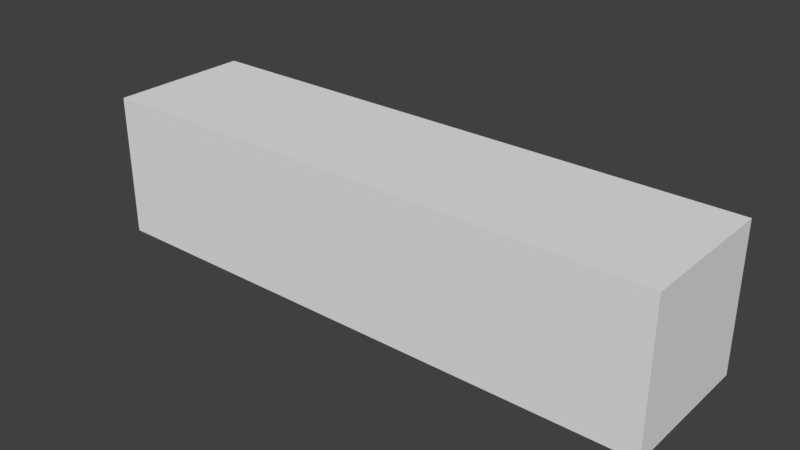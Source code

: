 # Source: sinkPlus.blend  (saved by Blender 2.79.0; exported with 4.5.12 LTS)
import bpy
from mathutils import Matrix  # noqa: F401  (used for matrix-valued properties, if any)

bpy.ops.wm.read_factory_settings(use_empty=True)
scene = bpy.context.scene
scene.name = 'Scene'

# ---- collections
col_collection_1 = bpy.data.collections.new('Collection 1'); scene.collection.children.link(col_collection_1)

# ---- materials (node trees are filled in below, after node groups)
mat_material = bpy.data.materials.new('Material')
mat_material.alpha_threshold = 0.0
mat_material.use_transparent_shadow = False
mat_material.roughness = 0.5
mat_material.line_color = (0.0, 0.0, 0.0, 1.0)

# ---- material node trees

# ---- world
world_world = bpy.data.worlds.new('World'); scene.world = world_world
world_world.color = (0.05088, 0.05088, 0.05088)
world_world.use_sun_shadow = False
world_world.sun_shadow_jitter_overblur = 0.0
world_world.cycles.sampling_method = 'MANUAL'

# ---- meshes
me_cube = bpy.data.meshes.new('Cube')
me_cube.from_pydata([(1.0, 1.0, -1.0), (1.0, -1.0, -1.0), (-1.0, -1.0, -1.0), (-1.0, 1.0, -1.0), (1.0, 1.0, 1.0), (1.0, -1.0, 1.0), (-1.0, -1.0, 1.0), (-1.0, 1.0, 1.0), (1.0, -0.5189, 1.0), (-1.0, -0.5189, 1.0), (0.3384, 1.0, -1.0), (0.3384, -1.0, -1.0), (0.3384, 1.0, 1.0), (0.3384, -1.0, 1.0), (-0.4077, -1.0, 1.0), (-0.4077, 1.0, 1.0), (-0.4077, -1.0, -1.0), (-0.4077, 1.0, -1.0)], [], [(17, 3, 7, 15), (17, 16, 2, 3), (4, 8, 5, 1, 0), (14, 6, 2, 16), (7, 3, 2, 6, 9), (0, 10, 12, 4), (0, 1, 11, 10), (13, 14, 16, 11), (10, 17, 15, 12), (10, 11, 16, 17), (5, 13, 11, 1), (9, 8, 4, 7), (8, 9, 6, 5)])
_uv = me_cube.uv_layers.new(name='UVMap')
_uv.uv.foreach_set('vector', [0.6668, 0.2346, 0.6668, 0.3333, 0.3334, 0.3333, 0.3334, 0.2346, 0.1275, 0.7892, 0.2766, 0.7892, 0.2766, 0.8448, 0.1275, 0.8448, 0.1275, 0.8448, 0.1275, 0.7892, 0.1275, 0.7892, 0.2766, 0.7892, 0.2766, 0.8448, 0.3934, 1.0, 0.3934, 0.6043, 1.194e-07, 0.6043, 1.998e-08, 1.0, 0.1275, 0.7892, 0.2766, 0.7892, 0.2766, 0.8448, 0.1275, 0.8448, 0.1275, 0.7892, 0.6668, 9.934e-08, 0.6668, 0.1103, 0.3334, 0.1103, 0.3334, 0.0, 0.1275, 0.7892, 0.2766, 0.7892, 0.2766, 0.8448, 0.1275, 0.8448, 0.3928, 0.6024, 0.3934, 1.0, 1.998e-08, 1.0, 0.0, 0.6024, 0.6668, 0.1103, 0.6668, 0.2346, 0.3334, 0.2346, 0.3334, 0.1103, 0.1275, 0.7892, 0.2766, 0.7892, 0.2766, 0.8448, 0.1275, 0.8448, 0.3928, 0.6024, 0.3944, 1.0, 5.821e-08, 1.0, -1.397e-09, 0.6024, 0.7759, 0.871, 0.4041, 0.871, 0.4041, 0.6807, 0.7759, 0.6807, 0.4041, 0.871, 0.7759, 0.871, 0.7759, 0.9313, 0.4041, 0.9313])
me_cube.materials.append(mat_material)
me_cube.use_remesh_preserve_volume = False
me_cube.use_remesh_preserve_attributes = False
me_cube.use_mirror_vertex_groups = False
me_cube.update()

# ---- objects
ob_cube = bpy.data.objects.new('Cube', me_cube)

# ---- transforms, parenting, visibility, modifiers, constraints
ob_cube.location = (0.5955, 0.0, 0.196)
ob_cube.scale = (1.5, 0.375, 0.375)
ob_cube.lock_rotations_4d = False
ob_cube.empty_display_type = 'ARROWS'
ob_cube.lineart.crease_threshold = 0.0

# ---- collection membership
col_collection_1.objects.link(ob_cube)

# ---- scene / render settings (as saved in the file)
scene.frame_start = 1; scene.frame_end = 250; scene.frame_set(1)
scene.render.engine = 'BLENDER_EEVEE_NEXT'
scene.render.resolution_percentage = 50
scene.render.dither_intensity = 0.0
scene.cycles.use_denoising = False
scene.cycles.samples = 128
scene.cycles.sampling_pattern = 'TABULATED_SOBOL'
scene.cycles.use_adaptive_sampling = False
scene.cycles.use_light_tree = False
scene.cycles.blur_glossy = 0.0
scene.cycles.sample_clamp_indirect = 0.0
scene.view_settings.view_transform = 'Standard'
bpy.context.view_layer.update()

# ---- added for rendering (the .blend has no active camera and no usable light): camera, sun
cam_auto = bpy.data.cameras.new('AutoCamera')
cam_auto.lens = 50.0
cam_auto.sensor_width = 36.0
cam_auto.clip_end = 1000.0
ob_auto_camera = bpy.data.objects.new('AutoCamera', cam_auto)
scene.collection.objects.link(ob_auto_camera)
ob_auto_camera.location = (3.53952, -3.53286, 2.55124)
ob_auto_camera.rotation_euler = (1.09748, -7.21219e-08, 0.694738)
scene.camera = ob_auto_camera
light_auto_sun = bpy.data.lights.new('AutoSun', 'SUN')
light_auto_sun.energy = 3.0
light_auto_sun.angle = 0.0523599
ob_auto_sun = bpy.data.objects.new('AutoSun', light_auto_sun)
scene.collection.objects.link(ob_auto_sun)
ob_auto_sun.rotation_euler = (0.872665, 0.174533, 0.523599)
bpy.context.view_layer.update()
